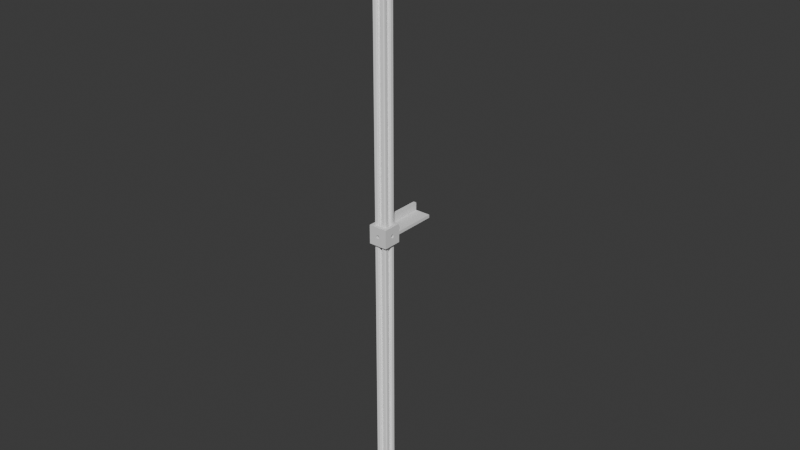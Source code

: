 # Source: 2020-3Bolt-SleeveBracket_100mm-3030TPlatform.blend  (saved by Blender 4.3.34; exported with 4.5.12 LTS)
import bpy
from mathutils import Matrix  # noqa: F401  (used for matrix-valued properties, if any)

bpy.ops.wm.read_factory_settings(use_empty=True)
scene = bpy.context.scene
scene.name = 'Scene'

# ---- collections
col_collection = bpy.data.collections.new('Collection'); scene.collection.children.link(col_collection)

# ---- materials (node trees are filled in below, after node groups)
mat_material = bpy.data.materials.new('material')
mat_material_1 = bpy.data.materials.new('material')
mat_material_1.diffuse_color = (1.0, 1.0, 1.0, 1.0)

# ---- material node trees
mat_material_1.use_nodes = True; mat_material_1.node_tree.nodes.clear()
_N = mat_material_1.node_tree.nodes; _L = mat_material_1.node_tree.links
n0 = _N.new('ShaderNodeBsdfPrincipled'); n0.name = 'Principled BSDF'; n0.location = (10, 300)
n0.inputs[0].default_value = (1.0, 1.0, 1.0, 1.0)
n1 = _N.new('ShaderNodeOutputMaterial'); n1.name = 'Material Output'; n1.location = (300, 300)
_L.new(n0.outputs[0], n1.inputs[0])
n1.is_active_output = True

# ---- world
world_world = bpy.data.worlds.new('World'); scene.world = world_world
world_world.use_nodes = True; world_world.node_tree.nodes.clear()
_N = world_world.node_tree.nodes; _L = world_world.node_tree.links
n0 = _N.new('ShaderNodeOutputWorld'); n0.name = 'World Output'; n0.location = (300, 300)
n1 = _N.new('ShaderNodeBackground'); n1.name = 'Background'; n1.location = (10, 300)
n1.inputs[0].default_value = (0.05088, 0.05088, 0.05088, 1.0)
_L.new(n1.outputs[0], n0.inputs[0])
n0.is_active_output = True
world_world.color = (0.05088, 0.05088, 0.05088)
world_world.sun_shadow_jitter_overblur = 0.0

# ---- meshes
me_plane_001 = bpy.data.meshes.new('Plane.001')
me_plane_001.from_pydata([(-0.0105, -0.0105, 0.015), (-0.0105, 0.003, -1.863e-09), (-0.0105, 0.002121, -0.002121), (-0.0105, 0.001148, -0.002772), (-0.0105, -0.001148, -0.002772), (-0.0105, -0.002121, -0.002121), (-0.0105, -0.002772, -0.001148), (-0.0105, -0.003, -1.863e-09), (-0.0105, -0.002121, 0.002121), (-0.0105, 0.001148, 0.002772), (-0.0105, 0.002121, 0.002121), (-0.015, 0.003, -1.863e-09), (-0.015, -0.003, -1.863e-09), (-0.015, 2.91e-11, 0.003), (-0.015, 0.001148, 0.002772), (-0.015, 0.002772, -0.001148), (-0.015, 0.001148, -0.002772), (-0.015, 2.91e-11, -0.003), (-0.015, -0.001148, -0.002772), (-0.015, -0.002121, 0.002121), (-0.015, 0.002121, 0.002121), (-0.01, 0.085, 0.015), (-0.01, 0.085, 0.0025), (0.015, 0.085, 0.0025), (-0.015, 0.085, 0.015), (-0.0105, 0.0105, 0.015), (-0.01, 0.015, 0.0025), (0.015, 0.015, 0.0025), (-0.01, 0.015, 0.015), (0.0105, 0.0105, 0.015), (-0.0105, -0.0105, -0.015), (-0.0105, 0.002772, 0.001148), (-0.0105, -0.001148, 0.002772), (-0.0105, -0.002772, 0.001148), (-0.0105, 0.002772, -0.001148), (-0.015, -0.002772, 0.001148), (-0.015, -0.002772, -0.001148), (-0.015, 0.002772, 0.001148), (-0.015, -0.001148, 0.002772), (-0.015, -0.002121, -0.002121), (-0.015, 0.002121, -0.002121), (-0.01, 0.085, -0.015), (-0.01, 0.085, -0.0025), (0.015, 0.085, -0.0025), (-0.015, 0.085, -0.015), (-0.0105, 0.0105, -0.015), (-0.01, 0.015, -0.0025), (0.015, 0.015, -0.0025), (-0.01, 0.015, -0.015), (0.015, 0.015, -0.015), (0.0105, 0.0105, -0.015), (-0.015, -0.015, -0.015), (0.0105, -0.0105, 0.015), (0.0105, 0.003, -3.725e-09), (0.0105, 0.002121, -0.002121), (0.0105, -0.002772, -0.001148), (0.0105, -0.002772, 0.001148), (0.0105, -0.001148, 0.002772), (0.0105, 0.001148, 0.002772), (0.0105, 0.002772, 0.001148), (0.0105, -0.0105, -0.015), (0.0105, 0.002121, 0.002121), (0.0105, 2.91e-11, 0.003), (0.0105, -0.002121, 0.002121), (0.0105, -0.003, -1.863e-09), (0.0105, -0.002121, -0.002121), (0.0105, -0.001148, -0.002772), (0.0105, 2.91e-11, -0.003), (0.0105, 0.001148, -0.002772), (0.0105, 0.002772, -0.001148), (0.015, -0.015, 0.015), (0.015, 0.003, -3.725e-09), (0.015, 0.002772, -0.001148), (0.015, 0.001148, -0.002772), (0.015, -0.003, -3.725e-09), (0.015, -0.002772, 0.001148), (0.015, -0.002121, 0.002121), (0.015, -0.001148, 0.002772), (0.015, 0.001148, 0.002772), (0.015, 0.015, 0.015), (0.015, -0.015, -0.015), (0.015, 0.002772, 0.001148), (0.015, 0.002121, 0.002121), (0.015, 2.91e-11, 0.003), (0.015, -0.002772, -0.001148), (0.015, -0.002121, -0.002121), (0.015, -0.001148, -0.002772), (0.015, 2.91e-11, -0.003), (0.015, 0.002121, -0.002121), (-0.0105, 2.91e-11, -0.003), (-0.0105, 2.91e-11, 0.003), (0.003, -0.0105, -4.657e-09), (0.002121, -0.0105, -0.002121), (-0.002772, -0.0105, -0.001148), (-0.002772, -0.0105, 0.001148), (-0.001148, -0.0105, 0.002772), (0.001148, -0.0105, 0.002772), (0.002772, -0.0105, 0.001148), (0.002121, -0.0105, 0.002121), (-4.287e-09, -0.0105, 0.003), (-0.002121, -0.0105, 0.002121), (-0.003, -0.0105, -2.794e-09), (-0.002121, -0.0105, -0.002121), (-0.001148, -0.0105, -0.002772), (-3.809e-09, -0.0105, -0.003), (0.001148, -0.0105, -0.002772), (0.002772, -0.0105, -0.001148), (-0.015, -0.015, 0.015), (0.003, -0.015, -4.657e-09), (0.002772, -0.015, -0.001148), (0.001148, -0.015, -0.002772), (-0.003, -0.015, -4.657e-09), (-0.002772, -0.015, 0.001148), (-0.002121, -0.015, 0.002121), (-0.001148, -0.015, 0.002772), (0.001148, -0.015, 0.002772), (0.002772, -0.015, 0.001148), (0.002121, -0.015, 0.002121), (-4.287e-09, -0.015, 0.003), (-0.002772, -0.015, -0.001148), (-0.002121, -0.015, -0.002121), (-0.001148, -0.015, -0.002772), (-4.74e-09, -0.015, -0.003), (0.002121, -0.015, -0.002121)], [], [(28, 25, 29, 79), (21, 28, 26, 22), (4, 18, 39, 5), (9, 14, 20, 10), (5, 39, 36, 6), (10, 20, 37, 31), (6, 36, 12, 7), (1, 11, 15, 34), (31, 37, 11, 1), (7, 12, 35, 33), (34, 15, 40, 2), (25, 28, 24, 107), (33, 35, 19, 8), (2, 40, 16, 3), (8, 19, 38, 32), (3, 16, 17, 89), (32, 38, 13, 90), (89, 17, 18, 4), (90, 13, 14, 9), (21, 24, 28), (22, 26, 27, 23), (26, 28, 79, 27), (22, 24, 21), (42, 41, 44), (24, 22, 42, 44), (70, 52, 0, 107), (25, 10, 31), (25, 9, 10), (25, 90, 9), (0, 90, 25), (0, 8, 32), (0, 33, 8), (0, 7, 33), (25, 31, 1), (0, 32, 90), (107, 19, 35), (107, 38, 19), (107, 13, 38), (24, 13, 107), (24, 20, 14), (24, 37, 20), (24, 11, 37), (107, 35, 12), (24, 14, 13), (48, 49, 50, 45), (41, 42, 46, 48), (45, 30, 51, 44), (41, 48, 44), (42, 43, 47, 46), (46, 47, 49, 48), (48, 45, 44), (23, 43, 42, 22), (23, 27, 47, 43), (49, 80, 60, 50), (80, 51, 30, 60), (45, 34, 2), (45, 2, 3), (45, 3, 89), (30, 45, 89), (30, 4, 5), (30, 5, 6), (30, 6, 7), (45, 1, 34), (30, 89, 4), (51, 36, 39), (51, 39, 18), (51, 18, 17), (44, 51, 17), (44, 16, 40), (44, 40, 15), (44, 15, 11), (52, 98, 96), (51, 12, 36), (44, 17, 16), (11, 24, 44), (0, 25, 107), (107, 12, 51), (29, 59, 61), (29, 61, 58), (29, 58, 62), (52, 29, 62), (52, 57, 63), (52, 63, 56), (52, 56, 64), (29, 53, 59), (52, 62, 57), (50, 54, 69), (50, 68, 54), (50, 67, 68), (60, 67, 50), (60, 65, 66), (60, 55, 65), (60, 64, 55), (50, 69, 53), (60, 66, 67), (79, 82, 81), (79, 78, 82), (79, 83, 78), (70, 83, 79), (70, 76, 77), (70, 75, 76), (70, 74, 75), (79, 81, 71), (70, 77, 83), (49, 72, 88), (49, 88, 73), (49, 73, 87), (80, 49, 87), (80, 86, 85), (80, 85, 84), (80, 84, 74), (80, 74, 70), (49, 71, 72), (80, 87, 86), (68, 67, 87, 73), (63, 57, 77, 76), (56, 63, 76, 75), (64, 56, 75, 74), (65, 55, 84, 85), (55, 64, 74, 84), (66, 65, 85, 86), (67, 66, 86, 87), (57, 62, 83, 77), (54, 68, 73, 88), (62, 58, 78, 83), (59, 53, 71, 81), (69, 54, 88, 72), (58, 61, 82, 78), (61, 59, 81, 82), (53, 69, 72, 71), (29, 52, 70, 79), (47, 27, 71), (49, 47, 71), (71, 27, 79), (29, 50, 53), (64, 60, 52), (52, 97, 98), (29, 25, 45, 50), (25, 1, 45), (7, 0, 30), (52, 96, 99), (0, 52, 99), (0, 95, 100), (0, 100, 94), (0, 94, 101), (52, 91, 97), (0, 99, 95), (60, 92, 106), (60, 105, 92), (60, 104, 105), (30, 104, 60), (30, 102, 103), (30, 93, 102), (30, 101, 93), (60, 106, 91), (30, 103, 104), (70, 117, 116), (70, 115, 117), (70, 118, 115), (107, 118, 70), (107, 113, 114), (107, 112, 113), (107, 111, 112), (70, 116, 108), (107, 114, 118), (80, 109, 123), (80, 123, 110), (80, 110, 122), (51, 80, 122), (51, 121, 120), (51, 120, 119), (51, 119, 111), (51, 111, 107), (80, 108, 109), (51, 122, 121), (105, 104, 122, 110), (100, 95, 114, 113), (94, 100, 113, 112), (101, 94, 112, 111), (102, 93, 119, 120), (93, 101, 111, 119), (103, 102, 120, 121), (104, 103, 121, 122), (95, 99, 118, 114), (92, 105, 110, 123), (99, 96, 115, 118), (97, 91, 108, 116), (106, 92, 123, 109), (96, 98, 117, 115), (98, 97, 116, 117), (91, 106, 109, 108), (80, 70, 108), (52, 60, 91), (101, 30, 0)])
_uv = me_plane_001.uv_layers.new(name='UVMap')
_uv.uv.foreach_set('vector', [0.0, 0.0, 0.0, 0.0, 0.0, 0.0, 0.0, 0.0, 0.0, 0.0, 0.0, 0.0, 0.0, 0.0, 0.0, 0.0, 0.0, 0.0, 0.0, 0.0, 0.0, 0.0, 0.0, 0.0, 0.0, 0.0, 0.0, 0.0, 0.0, 0.0, 0.0, 0.0, 0.0, 0.0, 0.0, 0.0, 0.0, 0.0, 0.0, 0.0, 0.0, 0.0, 0.0, 0.0, 0.0, 0.0, 0.0, 0.0, 0.0, 0.0, 0.0, 0.0, 0.0, 0.0, 0.0, 0.0, 0.0, 0.0, 0.0, 0.0, 0.0, 0.0, 0.0, 0.0, 0.0, 0.0, 0.0, 0.0, 0.0, 0.0, 0.0, 0.0, 0.0, 0.0, 0.0, 0.0, 0.0, 0.0, 0.0, 0.0, 0.0, 0.0, 0.0, 0.0, 0.0, 0.0, 0.0, 0.0, 0.0, 0.0, 0.0, 0.0, 0.0, 0.0, 0.0, 0.0, 0.0, 0.0, 0.0, 0.0, 0.0, 0.0, 0.0, 0.0, 0.0, 0.0, 0.0, 0.0, 0.0, 0.0, 0.0, 0.0, 0.0, 0.0, 0.0, 0.0, 0.0, 0.0, 0.0, 0.0, 0.0, 0.0, 0.0, 0.0, 0.0, 0.0, 0.0, 0.0, 0.0, 0.0, 0.0, 0.0, 0.0, 0.0, 0.0, 0.0, 0.0, 0.0, 0.0, 0.0, 0.0, 0.0, 0.0, 0.0, 0.0, 0.0, 0.0, 0.0, 0.0, 0.0, 0.0, 0.0, 0.0, 0.0, 0.0, 0.0, 0.0, 0.0, 0.0, 0.0, 0.0, 0.0, 0.0, 0.0, 0.0, 0.0, 0.0, 0.0, 0.0, 0.0, 0.0, 0.0, 0.0, 0.0, 0.0, 0.0, 0.0, 0.0, 0.0, 0.0, 0.0, 0.0, 0.0, 0.0, 0.0, 0.0, 0.0, 0.0, 0.0, 0.0, 0.0, 0.0, 0.0, 0.0, 0.0, 0.0, 0.0, 0.0, 0.0, 0.0, 0.0, 0.0, 0.0, 0.0, 0.0, 0.0, 0.0, 0.0, 0.0, 0.0, 0.0, 0.0, 0.0, 0.0, 0.0, 0.0, 0.0, 0.0, 0.0, 0.0, 0.0, 0.0, 0.0, 0.0, 0.0, 0.0, 0.0, 0.0, 0.0, 0.0, 0.0, 0.0, 0.0, 0.0, 0.0, 0.0, 0.0, 0.0, 0.0, 0.0, 0.0, 0.0, 0.0, 0.0, 0.0, 0.0, 0.0, 0.0, 0.0, 0.0, 0.0, 0.0, 0.0, 0.0, 0.0, 0.0, 0.0, 0.0, 0.0, 0.0, 0.0, 0.0, 0.0, 0.0, 0.0, 0.0, 0.0, 0.0, 0.0, 0.0, 0.0, 0.0, 0.0, 0.0, 0.0, 0.0, 0.0, 0.0, 0.0, 0.0, 0.0, 0.0, 0.0, 0.0, 0.0, 0.0, 0.0, 0.0, 0.0, 0.0, 0.0, 0.0, 0.0, 0.0, 0.0, 0.0, 0.0, 0.0, 0.0, 0.0, 0.0, 0.0, 0.0, 0.0, 0.0, 0.0, 0.0, 0.0, 0.0, 0.0, 0.0, 0.0, 0.0, 0.0, 0.0, 0.0, 0.0, 0.0, 0.0, 0.0, 0.0, 0.0, 0.0, 0.0, 0.0, 0.0, 0.0, 0.0, 0.0, 0.0, 0.0, 0.0, 0.0, 0.0, 0.0, 0.0, 0.0, 0.0, 0.0, 0.0, 0.0, 0.0, 0.0, 0.0, 0.0, 0.0, 0.0, 0.0, 0.0, 0.0, 0.0, 0.0, 0.0, 0.0, 0.0, 0.0, 0.0, 0.0, 0.0, 0.0, 0.0, 0.0, 0.0, 0.0, 0.0, 0.0, 0.0, 0.0, 0.0, 0.0, 0.0, 0.0, 0.0, 0.0, 0.0, 0.0, 0.0, 0.0, 0.0, 0.0, 0.0, 0.0, 0.0, 0.0, 0.0, 0.0, 0.0, 0.0, 0.0, 0.0, 0.0, 0.0, 0.0, 0.0, 0.0, 0.0, 0.0, 0.0, 0.0, 0.0, 0.0, 0.0, 0.0, 0.0, 0.0, 0.0, 0.0, 0.0, 0.0, 0.0, 0.0, 0.0, 0.0, 0.0, 0.0, 0.0, 0.0, 0.0, 0.0, 0.0, 0.0, 0.0, 0.0, 0.0, 0.0, 0.0, 0.0, 0.0, 0.0, 0.0, 0.0, 0.0, 0.0, 0.0, 0.0, 0.0, 0.0, 0.0, 0.0, 0.0, 0.0, 0.0, 0.0, 0.0, 0.0, 0.0, 0.0, 0.0, 0.0, 0.0, 0.0, 0.0, 0.0, 0.0, 0.0, 0.0, 0.0, 0.0, 0.0, 0.0, 0.0, 0.0, 0.0, 0.0, 0.0, 0.0, 0.0, 0.0, 0.0, 0.0, 0.0, 0.0, 0.0, 0.0, 0.0, 0.0, 0.0, 0.0, 0.0, 0.0, 0.0, 0.0, 0.0, 0.0, 0.0, 0.0, 0.0, 0.0, 0.0, 0.0, 0.0, 0.0, 0.0, 0.0, 0.0, 0.0, 0.0, 0.0, 0.0, 0.0, 0.0, 0.0, 0.0, 0.0, 0.0, 0.0, 0.0, 0.0, 0.0, 0.0, 0.0, 0.0, 0.0, 0.0, 0.0, 0.0, 0.0, 0.0, 0.0, 0.0, 0.0, 0.0, 0.0, 0.0, 0.0, 0.0, 0.0, 0.0, 0.0, 0.0, 0.0, 0.0, 0.0, 0.0, 0.0, 0.0, 0.0, 0.0, 0.0, 0.0, 0.0, 0.0, 0.0, 0.0, 0.0, 0.0, 0.0, 0.0, 0.0, 0.0, 0.0, 0.0, 0.0, 0.0, 0.0, 0.0, 0.0, 0.0, 0.0, 0.0, 0.0, 0.0, 0.0, 0.0, 0.0, 0.0, 0.0, 0.0, 0.0, 0.0, 0.0, 0.0, 0.0, 0.0, 0.0, 0.0, 0.0, 0.0, 0.0, 0.0, 0.0, 0.0, 0.0, 0.0, 0.0, 0.0, 0.0, 0.0, 0.0, 0.0, 0.0, 0.0, 0.0, 0.0, 0.0, 0.0, 0.0, 0.0, 0.0, 0.0, 0.0, 0.0, 0.0, 0.0, 0.0, 0.0, 0.0, 0.0, 0.0, 0.0, 0.0, 0.0, 0.0, 0.0, 0.0, 0.0, 0.0, 0.0, 0.0, 0.0, 0.0, 0.0, 0.0, 0.0, 0.0, 0.0, 0.0, 0.0, 0.0, 0.0, 0.0, 0.0, 0.0, 0.0, 0.0, 0.0, 0.0, 0.0, 0.0, 0.0, 0.0, 0.0, 0.0, 0.0, 0.0, 0.0, 0.0, 0.0, 0.0, 0.0, 0.0, 0.0, 0.0, 0.0, 0.0, 0.0, 0.0, 0.0, 0.0, 0.0, 0.0, 0.0, 0.0, 0.0, 0.0, 0.0, 0.0, 0.0, 0.0, 0.0, 0.0, 0.0, 0.0, 0.0, 0.0, 0.0, 0.0, 0.0, 0.0, 0.0, 0.0, 0.0, 0.0, 0.0, 0.0, 0.0, 0.0, 0.0, 0.0, 0.0, 0.0, 0.0, 0.0, 0.0, 0.0, 0.0, 0.0, 0.0, 0.0, 0.0, 0.0, 0.0, 0.0, 0.0, 0.0, 0.0, 0.0, 0.0, 0.0, 0.0, 0.0, 0.0, 0.0, 0.0, 0.0, 0.0, 0.0, 0.0, 0.0, 0.0, 0.0, 0.0, 0.0, 0.0, 0.0, 0.0, 0.0, 0.0, 0.0, 0.0, 0.0, 0.0, 0.0, 0.0, 0.0, 0.0, 0.0, 0.0, 0.0, 0.0, 0.0, 0.0, 0.0, 0.0, 0.0, 0.0, 0.0, 0.0, 0.0, 0.0, 0.0, 0.0, 0.0, 0.0, 0.0, 0.0, 0.0, 0.0, 0.0, 0.0, 0.0, 0.0, 0.0, 0.0, 0.0, 0.0, 0.0, 0.0, 0.0, 0.0, 0.0, 0.0, 0.0, 0.0, 0.0, 0.0, 0.0, 0.0, 0.0, 0.0, 0.0, 0.0, 0.0, 0.0, 0.0, 0.0, 0.0, 0.0, 0.0, 0.0, 0.0, 0.0, 0.0, 0.0, 0.0, 0.0, 0.0, 0.0, 0.0, 0.0, 0.0, 0.0, 0.0, 0.0, 0.0, 0.0, 0.0, 0.0, 0.0, 0.0, 0.0, 0.0, 0.0, 0.0, 0.0, 0.0, 0.0, 0.0, 0.0, 0.0, 0.0, 0.0, 0.0, 0.0, 0.0, 0.0, 0.0, 0.0, 0.0, 0.0, 0.0, 0.0, 0.0, 0.0, 0.0, 0.0, 0.0, 0.0, 0.0, 0.0, 0.0, 0.0, 0.0, 0.0, 0.0, 0.0, 0.0, 0.0, 0.0, 0.0, 0.0, 0.0, 0.0, 0.0, 0.0, 0.0, 0.0, 0.0, 0.0, 0.0, 0.0, 0.0, 0.0, 0.0, 0.0, 0.0, 0.0, 0.0, 0.0, 0.0, 0.0, 0.0, 0.0, 0.0, 0.0, 0.0, 0.0, 0.0, 0.0, 0.0, 0.0, 0.0, 0.0, 0.0, 0.0, 0.0, 0.0, 0.0, 0.0, 0.0, 0.0, 0.0, 0.0, 0.0, 0.0, 0.0, 0.0, 0.0, 0.0, 0.0, 0.0, 0.0, 0.0, 0.0, 0.0, 0.0, 0.0, 0.0, 0.0, 0.0, 0.0, 0.0, 0.0, 0.0, 0.0, 0.0, 0.0, 0.0, 0.0, 0.0, 0.0, 0.0, 0.0, 0.0, 0.0, 0.0, 0.0, 0.0, 0.0, 0.0, 0.0, 0.0, 0.0, 0.0, 0.0, 0.0, 0.0, 0.0, 0.0, 0.0, 0.0, 0.0, 0.0, 0.0, 0.0, 0.0, 0.0, 0.0, 0.0, 0.0, 0.0, 0.0, 0.0, 0.0, 0.0, 0.0, 0.0, 0.0, 0.0, 0.0, 0.0, 0.0, 0.0, 0.0, 0.0, 0.0, 0.0, 0.0, 0.0, 0.0, 0.0, 0.0, 0.0, 0.0, 0.0, 0.0, 0.0, 0.0, 0.0, 0.0, 0.0, 0.0, 0.0, 0.0, 0.0, 0.0, 0.0, 0.0, 0.0, 0.0, 0.0, 0.0, 0.0, 0.0, 0.0, 0.0, 0.0, 0.0, 0.0, 0.0, 0.0, 0.0, 0.0, 0.0, 0.0, 0.0, 0.0, 0.0, 0.0, 0.0, 0.0, 0.0, 0.0, 0.0, 0.0, 0.0, 0.0, 0.0, 0.0, 0.0, 0.0, 0.0, 0.0, 0.0, 0.0, 0.0, 0.0, 0.0, 0.0, 0.0, 0.0, 0.0, 0.0, 0.0, 0.0, 0.0, 0.0, 0.0, 0.0, 0.0, 0.0, 0.0, 0.0, 0.0, 0.0, 0.0, 0.0, 0.0, 0.0, 0.0, 0.0, 0.0, 0.0, 0.0, 0.0, 0.0, 0.0, 0.0, 0.0, 0.0, 0.0, 0.0, 0.0, 0.0, 0.0, 0.0, 0.0, 0.0, 0.0, 0.0, 0.0, 0.0, 0.0, 0.0, 0.0, 0.0, 0.0, 0.0, 0.0, 0.0, 0.0, 0.0, 0.0, 0.0, 0.0, 0.0, 0.0, 0.0, 0.0, 0.0, 0.0, 0.0, 0.0, 0.0, 0.0, 0.0, 0.0, 0.0, 0.0, 0.0, 0.0, 0.0, 0.0, 0.0, 0.0, 0.0, 0.0, 0.0, 0.0, 0.0, 0.0, 0.0, 0.0, 0.0, 0.0, 0.0, 0.0, 0.0, 0.0, 0.0, 0.0, 0.0, 0.0, 0.0, 0.0, 0.0, 0.0, 0.0, 0.0, 0.0, 0.0, 0.0, 0.0, 0.0, 0.0, 0.0, 0.0, 0.0, 0.0, 0.0, 0.0, 0.0, 0.0, 0.0, 0.0, 0.0, 0.0, 0.0, 0.0, 0.0, 0.0, 0.0, 0.0, 0.0, 0.0, 0.0, 0.0, 0.0, 0.0, 0.0, 0.0, 0.0, 0.0, 0.0, 0.0, 0.0, 0.0, 0.0, 0.0, 0.0, 0.0, 0.0, 0.0, 0.0, 0.0, 0.0, 0.0, 0.0, 0.0, 0.0, 0.0, 0.0, 0.0, 0.0, 0.0, 0.0, 0.0, 0.0, 0.0, 0.0, 0.0, 0.0, 0.0, 0.0, 0.0, 0.0, 0.0, 0.0, 0.0, 0.0, 0.0, 0.0, 0.0, 0.0, 0.0, 0.0, 0.0, 0.0, 0.0, 0.0, 0.0, 0.0, 0.0, 0.0, 0.0, 0.0, 0.0, 0.0, 0.0, 0.0, 0.0, 0.0, 0.0, 0.0, 0.0, 0.0, 0.0, 0.0, 0.0, 0.0, 0.0, 0.0, 0.0, 0.0, 0.0, 0.0, 0.0, 0.0, 0.0, 0.0, 0.0, 0.0, 0.0, 0.0, 0.0, 0.0, 0.0, 0.0, 0.0, 0.0, 0.0, 0.0, 0.0, 0.0, 0.0, 0.0, 0.0, 0.0, 0.0, 0.0, 0.0, 0.0, 0.0, 0.0, 0.0, 0.0, 0.0, 0.0, 0.0, 0.0, 0.0, 0.0, 0.0, 0.0, 0.0, 0.0, 0.0, 0.0, 0.0, 0.0, 0.0, 0.0, 0.0, 0.0, 0.0, 0.0, 0.0, 0.0, 0.0, 0.0, 0.0, 0.0, 0.0, 0.0, 0.0, 0.0])
me_plane_001.materials.append(mat_material)
me_plane_001.update()
me_plane = bpy.data.meshes.new('Plane')
me_plane.from_pydata([(-0.00315, -0.004, 0.0), (-0.00825, -0.01, 0.0), (-0.00825, -0.0074, 0.0), (-0.00892, -0.009867, 0.0), (-0.001414, -0.001414, 0.0), (-0.001848, -0.0007654, 0.0), (-0.01, -0.00825, 0.0), (0.00315, -0.004, 0.0), (0.004, -0.00315, 0.0), (0.00892, -0.009867, 0.0), (0.00225, -0.00825, 0.0), (0.0074, -0.00825, 0.0), (0.00315, -0.004, 1.0), (0.0007654, -0.001848, 0.0), (0.001414, -0.001414, 0.0), (0.001848, -0.0007654, 0.0), (0.01, -0.00825, 0.0), (0.01, -0.004, 0.0), (-0.00315, 0.004, 0.0), (-0.00825, 0.01, 0.0), (-0.00825, 0.0074, 0.0), (-0.00892, 0.009867, 0.0), (-0.009867, 0.00892, 0.0), (-0.00225, 0.00825, 0.0), (-0.00825, 0.00225, 0.0), (-0.01, -0.00825, 1.0), (-0.001848, -0.0007654, 1.0), (-0.0007654, 0.001848, 0.0), (-0.001414, 0.001414, 0.0), (-0.001848, 0.0007654, 0.0), (-0.01, 0.00825, 0.0), (-0.01, 0.004, 0.0), (0.00825, 0.0074, 0.0), (0.004, 0.00315, 0.0), (0.00892, 0.009867, 0.0), (0.009867, 0.00892, 0.0), (0.009487, 0.009487, 0.0), (0.00225, 0.00825, 0.0), (0.00825, 0.00225, 0.0), (0.0074, 0.00825, 0.0), (-0.001414, -0.001414, 1.0), (-0.00892, -0.009867, 1.0), (0.01, 0.00825, 0.0), (0.01, 0.004, 0.0), (0.0, 0.002, 0.0), (0.002, 0.0, 0.0), (0.001848, 0.0007654, 0.0), (0.001414, 0.001414, 0.0), (0.0007654, 0.001848, 0.0), (0.004, 0.01, 0.0), (0.00825, 0.01, 0.0), (0.00315, 0.004, 0.0), (-0.0074, 0.00825, 0.0), (-0.002, 0.0, 0.0), (-0.004, 0.00315, 0.0), (-0.004, 0.01, 0.0), (-0.009487, 0.009487, 0.0), (0.0, -0.002, 0.0), (0.004, -0.01, 0.0), (0.00825, -0.01, 0.0), (0.00825, -0.00225, 0.0), (-0.00825, -0.0074, 1.0), (0.00825, -0.0074, 0.0), (0.009867, -0.00892, 0.0), (0.009487, -0.009487, 0.0), (-0.0074, -0.00825, 0.0), (-0.0007654, -0.001848, 0.0), (-0.004, -0.00315, 0.0), (-0.004, -0.01, 0.0), (-0.01, -0.004, 0.0), (-0.00825, -0.01, 1.0), (-0.00225, -0.00825, 0.0), (-0.00315, -0.004, 1.0), (-0.00825, -0.00225, 0.0), (-0.009867, -0.00892, 0.0), (-0.009487, -0.009487, 0.0), (0.004, -0.00315, 1.0), (0.00892, -0.009867, 1.0), (0.00225, -0.00825, 1.0), (0.0074, -0.00825, 1.0), (0.0007654, -0.001848, 1.0), (0.001414, -0.001414, 1.0), (0.001848, -0.0007654, 1.0), (0.01, -0.00825, 1.0), (0.01, -0.004, 1.0), (-0.00315, 0.004, 1.0), (-0.00825, 0.01, 1.0), (-0.00825, 0.0074, 1.0), (-0.00892, 0.009867, 1.0), (-0.009867, 0.00892, 1.0), (-0.00225, 0.00825, 1.0), (-0.00825, 0.00225, 1.0), (-0.0007654, 0.001848, 1.0), (-0.001414, 0.001414, 1.0), (-0.001848, 0.0007654, 1.0), (-0.01, 0.00825, 1.0), (-0.01, 0.004, 1.0), (0.00825, 0.0074, 1.0), (0.004, 0.00315, 1.0), (0.00892, 0.009867, 1.0), (0.009867, 0.00892, 1.0), (0.009487, 0.009487, 1.0), (0.00225, 0.00825, 1.0), (0.00825, 0.00225, 1.0), (0.0074, 0.00825, 1.0), (0.01, 0.00825, 1.0), (0.01, 0.004, 1.0), (0.0, 0.002, 1.0), (0.002, 0.0, 1.0), (0.001848, 0.0007654, 1.0), (0.001414, 0.001414, 1.0), (0.0007654, 0.001848, 1.0), (0.004, 0.01, 1.0), (0.00825, 0.01, 1.0), (0.00315, 0.004, 1.0), (-0.0074, 0.00825, 1.0), (-0.002, 0.0, 1.0), (-0.004, 0.00315, 1.0), (-0.004, 0.01, 1.0), (-0.009487, 0.009487, 1.0), (0.0, -0.002, 1.0), (0.004, -0.01, 1.0), (0.00825, -0.01, 1.0), (0.00825, -0.00225, 1.0), (0.00825, -0.0074, 1.0), (0.009867, -0.00892, 1.0), (0.009487, -0.009487, 1.0), (-0.0074, -0.00825, 1.0), (-0.0007654, -0.001848, 1.0), (-0.004, -0.00315, 1.0), (-0.004, -0.01, 1.0), (-0.01, -0.004, 1.0), (-0.00225, -0.00825, 1.0), (-0.00825, -0.00225, 1.0), (-0.009867, -0.00892, 1.0), (-0.009487, -0.009487, 1.0)], [], [(11, 62, 64), (8, 7, 14), (45, 8, 15), (4, 66, 0), (51, 44, 18), (67, 4, 0), (13, 7, 57), (27, 18, 44), (4, 67, 5), (1, 3, 65), (65, 75, 2), (24, 31, 30, 20), (22, 56, 20), (33, 47, 51), (47, 33, 46), (33, 51, 39, 32), (92, 107, 85), (37, 49, 50, 39), (42, 32, 35), (50, 34, 39), (80, 120, 12), (52, 20, 56), (21, 52, 56), (54, 18, 28), (129, 72, 40), (47, 48, 51), (114, 85, 107), (54, 20, 52, 18), (23, 52, 19, 55), (19, 52, 21), (28, 29, 54), (53, 54, 29), (8, 62, 11, 7), (63, 64, 62), (10, 11, 59, 58), (60, 17, 16, 62), (59, 11, 9), (9, 11, 64), (16, 63, 62), (33, 8, 45), (45, 46, 33), (67, 0, 65, 2), (74, 2, 75), (14, 15, 8), (14, 7, 13), (7, 0, 57), (6, 2, 74), (3, 75, 65), (71, 68, 1, 65), (40, 72, 128), (108, 82, 76), (73, 2, 6, 69), (39, 36, 32), (34, 36, 39), (35, 32, 36), (53, 5, 67), (28, 18, 27), (38, 32, 42, 43), (30, 22, 20), (57, 0, 66), (76, 81, 12), (79, 126, 124), (48, 44, 51), (67, 54, 53), (40, 26, 129), (70, 127, 41), (127, 61, 135), (91, 87, 95, 96), (89, 87, 119), (98, 114, 110), (110, 109, 98), (98, 97, 104, 114), (102, 104, 113, 112), (105, 100, 97), (113, 104, 99), (115, 119, 87), (88, 119, 115), (117, 93, 85), (110, 114, 111), (117, 85, 115, 87), (90, 118, 86, 115), (86, 88, 115), (93, 117, 94), (116, 94, 117), (76, 12, 79, 124), (125, 124, 126), (78, 121, 122, 79), (123, 124, 83, 84), (122, 77, 79), (77, 126, 79), (83, 124, 125), (98, 108, 76), (108, 98, 109), (129, 61, 127, 72), (134, 135, 61), (81, 76, 82), (81, 80, 12), (12, 120, 72), (25, 134, 61), (41, 127, 135), (132, 127, 70, 130), (133, 131, 25, 61), (104, 97, 101), (99, 104, 101), (100, 101, 97), (116, 129, 26), (93, 92, 85), (103, 106, 105, 97), (95, 87, 89), (120, 128, 72), (111, 114, 107), (129, 116, 117), (54, 117, 87, 20), (69, 131, 133, 73), (24, 20, 87, 91), (52, 115, 85, 18), (58, 121, 78, 10), (38, 43, 106, 103), (37, 39, 104, 102), (46, 45, 108, 109), (60, 123, 84, 17), (74, 75, 135, 134), (10, 78, 79, 11), (47, 46, 109, 110), (66, 4, 40, 128), (32, 38, 103, 97), (47, 110, 111, 48), (13, 57, 120, 80), (11, 79, 12, 7), (43, 42, 105, 106), (23, 90, 115, 52), (48, 111, 107, 44), (45, 15, 82, 108), (8, 33, 98, 76), (35, 36, 101, 100), (73, 133, 61, 2), (30, 31, 96, 95), (50, 49, 112, 113), (64, 126, 77, 9), (55, 118, 90, 23), (42, 35, 100, 105), (3, 1, 70, 41), (27, 44, 107, 92), (22, 30, 95, 89), (8, 76, 124, 62), (28, 27, 92, 93), (63, 125, 126, 64), (16, 83, 125, 63), (0, 7, 12, 72), (62, 124, 123, 60), (9, 77, 122, 59), (49, 37, 102, 112), (67, 129, 117, 54), (59, 122, 121, 58), (6, 25, 131, 69), (5, 53, 116, 26), (75, 3, 41, 135), (39, 51, 114, 104), (21, 88, 86, 19), (34, 50, 113, 99), (14, 13, 80, 81), (53, 29, 94, 116), (51, 18, 85, 114), (15, 14, 81, 82), (67, 2, 61, 129), (1, 68, 130, 70), (31, 24, 91, 96), (57, 66, 128, 120), (65, 0, 72, 127), (17, 84, 83, 16), (56, 22, 89, 119), (68, 71, 132, 130), (6, 74, 134, 25), (21, 56, 119, 88), (33, 32, 97, 98), (71, 65, 127, 132), (4, 5, 26, 40), (19, 86, 118, 55), (28, 93, 94, 29), (36, 34, 99, 101)])
_uv = me_plane.uv_layers.new(name='UVMap')
_uv.uv.foreach_set('vector', [0.0, 0.0, 0.0, 0.0, 0.0, 0.0, 0.0, 0.0, 0.0, 0.0, 0.0, 0.0, 0.0, 0.0, 0.0, 0.0, 0.0, 0.0, 0.0, 0.0, 0.0, 0.0, 0.0, 0.0, 0.0, 0.0, 0.0, 0.0, 0.0, 0.0, 0.0, 0.0, 0.0, 0.0, 0.0, 0.0, 0.0, 0.0, 0.0, 0.0, 0.0, 0.0, 0.0, 0.0, 0.0, 0.0, 0.0, 0.0, 0.0, 0.0, 0.0, 0.0, 0.0, 0.0, 1.0, 1.0, 0.0, 0.0, 1.0, 1.0, 0.0, 0.0, 0.0, 0.0, 0.0, 0.0, 1.0, 1.0, 1.0, 1.0, 1.0, 1.0, 1.0, 1.0, 0.0, 0.0, 0.0, 0.0, 0.0, 0.0, 0.0, 0.0, 0.0, 0.0, 0.0, 0.0, 0.0, 0.0, 0.0, 0.0, 0.0, 0.0, 0.0, 0.0, 0.0, 0.0, 0.0, 0.0, 0.0, 0.0, 0.0, 0.0, 0.0, 0.0, 0.0, 0.0, 1.0, 1.0, 1.0, 1.0, 1.0, 1.0, 1.0, 1.0, 1.0, 1.0, 0.0, 0.0, 0.0, 0.0, 1.0, 1.0, 0.0, 0.0, 1.0, 1.0, 0.0, 0.0, 0.0, 0.0, 0.0, 0.0, 0.0, 0.0, 0.0, 0.0, 0.0, 0.0, 0.0, 0.0, 1.0, 1.0, 0.0, 0.0, 0.0, 0.0, 0.0, 0.0, 0.0, 0.0, 0.0, 0.0, 0.0, 0.0, 0.0, 0.0, 0.0, 0.0, 0.0, 0.0, 0.0, 0.0, 0.0, 0.0, 0.0, 0.0, 0.0, 0.0, 0.0, 0.0, 0.0, 0.0, 0.0, 0.0, 0.0, 0.0, 1.0, 1.0, 1.0, 1.0, 1.0, 1.0, 1.0, 1.0, 1.0, 1.0, 1.0, 1.0, 0.0, 0.0, 0.0, 0.0, 0.0, 0.0, 0.0, 0.0, 0.0, 0.0, 0.0, 0.0, 0.0, 0.0, 0.0, 0.0, 0.0, 0.0, 0.0, 0.0, 0.0, 0.0, 0.0, 0.0, 0.0, 0.0, 0.0, 0.0, 1.0, 1.0, 1.0, 1.0, 1.0, 1.0, 1.0, 1.0, 1.0, 1.0, 1.0, 1.0, 1.0, 1.0, 1.0, 1.0, 1.0, 1.0, 1.0, 1.0, 0.0, 0.0, 0.0, 0.0, 1.0, 1.0, 0.0, 0.0, 1.0, 1.0, 0.0, 0.0, 0.0, 0.0, 0.0, 0.0, 0.0, 0.0, 0.0, 0.0, 0.0, 0.0, 0.0, 0.0, 0.0, 0.0, 0.0, 0.0, 0.0, 0.0, 0.0, 0.0, 0.0, 0.0, 0.0, 0.0, 0.0, 0.0, 0.0, 0.0, 0.0, 0.0, 0.0, 0.0, 0.0, 0.0, 0.0, 0.0, 0.0, 0.0, 0.0, 0.0, 0.0, 0.0, 0.0, 0.0, 0.0, 0.0, 1.0, 1.0, 0.0, 0.0, 0.0, 0.0, 0.0, 0.0, 0.0, 0.0, 1.0, 1.0, 1.0, 1.0, 1.0, 1.0, 1.0, 1.0, 1.0, 1.0, 0.0, 0.0, 0.0, 0.0, 0.0, 0.0, 0.0, 0.0, 0.0, 0.0, 0.0, 0.0, 1.0, 1.0, 1.0, 1.0, 1.0, 1.0, 1.0, 1.0, 0.0, 0.0, 0.0, 0.0, 0.0, 0.0, 0.0, 0.0, 0.0, 0.0, 1.0, 1.0, 0.0, 0.0, 0.0, 0.0, 0.0, 0.0, 0.0, 0.0, 0.0, 0.0, 0.0, 0.0, 0.0, 0.0, 0.0, 0.0, 0.0, 0.0, 1.0, 1.0, 1.0, 1.0, 1.0, 1.0, 1.0, 1.0, 1.0, 1.0, 0.0, 0.0, 0.0, 0.0, 0.0, 0.0, 0.0, 0.0, 0.0, 0.0, 0.0, 0.0, 0.0, 0.0, 0.0, 0.0, 0.0, 0.0, 0.0, 0.0, 0.0, 0.0, 0.0, 0.0, 0.0, 0.0, 0.0, 0.0, 0.0, 0.0, 0.0, 0.0, 0.0, 0.0, 0.0, 0.0, 0.0, 0.0, 0.0, 0.0, 1.0, 1.0, 1.0, 1.0, 0.0, 0.0, 0.0, 0.0, 0.0, 0.0, 0.0, 0.0, 1.0, 1.0, 1.0, 1.0, 1.0, 1.0, 1.0, 1.0, 0.0, 0.0, 0.0, 0.0, 0.0, 0.0, 0.0, 0.0, 0.0, 0.0, 0.0, 0.0, 0.0, 0.0, 0.0, 0.0, 0.0, 0.0, 0.0, 0.0, 0.0, 0.0, 0.0, 0.0, 0.0, 0.0, 1.0, 1.0, 1.0, 1.0, 1.0, 1.0, 1.0, 1.0, 1.0, 1.0, 0.0, 0.0, 0.0, 0.0, 1.0, 1.0, 1.0, 1.0, 0.0, 0.0, 0.0, 0.0, 0.0, 0.0, 0.0, 0.0, 0.0, 0.0, 0.0, 0.0, 1.0, 1.0, 0.0, 0.0, 0.0, 0.0, 0.0, 0.0, 0.0, 0.0, 0.0, 0.0, 0.0, 0.0, 0.0, 0.0, 0.0, 0.0, 0.0, 0.0, 0.0, 0.0, 1.0, 1.0, 1.0, 1.0, 1.0, 1.0, 1.0, 1.0, 1.0, 1.0, 0.0, 0.0, 1.0, 1.0, 0.0, 0.0, 0.0, 0.0, 0.0, 0.0, 0.0, 0.0, 0.0, 0.0, 0.0, 0.0, 0.0, 0.0, 0.0, 0.0, 0.0, 0.0, 0.0, 0.0, 0.0, 0.0, 0.0, 0.0, 0.0, 0.0, 1.0, 1.0, 1.0, 1.0, 1.0, 1.0, 1.0, 1.0, 1.0, 1.0, 1.0, 1.0, 1.0, 1.0, 1.0, 1.0, 1.0, 1.0, 0.0, 0.0, 1.0, 1.0, 0.0, 0.0, 0.0, 0.0, 1.0, 1.0, 1.0, 1.0, 0.0, 0.0, 0.0, 0.0, 0.0, 0.0, 0.0, 0.0, 0.0, 0.0, 0.0, 0.0, 0.0, 0.0, 0.0, 0.0, 0.0, 0.0, 0.0, 0.0, 0.0, 0.0, 0.0, 0.0, 0.0, 0.0, 0.0, 0.0, 0.0, 0.0, 0.0, 0.0, 0.0, 0.0, 0.0, 0.0, 0.0, 0.0, 0.0, 0.0, 0.0, 0.0, 0.0, 0.0, 0.0, 0.0, 0.0, 0.0, 1.0, 1.0, 0.0, 0.0, 0.0, 0.0, 0.0, 0.0, 1.0, 1.0, 0.0, 0.0, 1.0, 1.0, 1.0, 1.0, 1.0, 1.0, 1.0, 1.0, 1.0, 1.0, 1.0, 1.0, 1.0, 1.0, 1.0, 1.0, 0.0, 0.0, 0.0, 0.0, 0.0, 0.0, 0.0, 0.0, 1.0, 1.0, 0.0, 0.0, 0.0, 0.0, 0.0, 0.0, 0.0, 0.0, 0.0, 0.0, 0.0, 0.0, 0.0, 0.0, 0.0, 0.0, 0.0, 0.0, 0.0, 0.0, 1.0, 1.0, 1.0, 1.0, 1.0, 1.0, 1.0, 1.0, 1.0, 1.0, 0.0, 0.0, 0.0, 0.0, 0.0, 0.0, 0.0, 0.0, 0.0, 0.0, 0.0, 0.0, 0.0, 0.0, 0.0, 0.0, 0.0, 0.0, 0.0, 0.0, 0.0, 0.0, 0.0, 0.0, 0.0, 0.0, 0.0, 0.0, 0.0, 0.0, 1.0, 1.0, 1.0, 1.0, 1.0, 1.0, 1.0, 1.0, 1.0, 1.0, 1.0, 1.0, 1.0, 1.0, 1.0, 1.0, 0.0, 0.0, 0.0, 0.0, 0.0, 0.0, 0.0, 0.0, 1.0, 1.0, 1.0, 1.0, 1.0, 1.0, 1.0, 1.0, 1.0, 1.0, 1.0, 1.0, 1.0, 1.0, 1.0, 1.0, 1.0, 1.0, 1.0, 1.0, 1.0, 1.0, 1.0, 1.0, 0.0, 0.0, 0.0, 0.0, 0.0, 0.0, 0.0, 0.0, 1.0, 1.0, 1.0, 1.0, 1.0, 1.0, 1.0, 1.0, 0.0, 0.0, 0.0, 0.0, 0.0, 0.0, 0.0, 0.0, 1.0, 1.0, 1.0, 1.0, 1.0, 1.0, 1.0, 1.0, 0.0, 0.0, 0.0, 0.0, 0.0, 0.0, 0.0, 0.0, 0.0, 0.0, 0.0, 0.0, 0.0, 0.0, 0.0, 0.0, 1.0, 1.0, 1.0, 1.0, 1.0, 1.0, 1.0, 1.0, 0.0, 0.0, 0.0, 0.0, 0.0, 0.0, 0.0, 0.0, 0.0, 0.0, 0.0, 0.0, 0.0, 0.0, 0.0, 0.0, 0.0, 0.0, 0.0, 0.0, 0.0, 0.0, 0.0, 0.0, 1.0, 1.0, 1.0, 1.0, 1.0, 1.0, 1.0, 1.0, 1.0, 1.0, 1.0, 1.0, 1.0, 1.0, 1.0, 1.0, 0.0, 0.0, 0.0, 0.0, 0.0, 0.0, 0.0, 0.0, 0.0, 0.0, 0.0, 0.0, 0.0, 0.0, 0.0, 0.0, 0.0, 0.0, 0.0, 0.0, 0.0, 0.0, 0.0, 0.0, 0.0, 0.0, 0.0, 0.0, 0.0, 0.0, 0.0, 0.0, 1.0, 1.0, 1.0, 1.0, 1.0, 1.0, 1.0, 1.0, 1.0, 1.0, 1.0, 1.0, 1.0, 1.0, 1.0, 1.0, 1.0, 1.0, 1.0, 1.0, 1.0, 1.0, 1.0, 1.0, 0.0, 0.0, 0.0, 0.0, 0.0, 0.0, 0.0, 0.0, 1.0, 1.0, 1.0, 1.0, 1.0, 1.0, 1.0, 1.0, 1.0, 1.0, 0.0, 0.0, 0.0, 0.0, 1.0, 1.0, 0.0, 0.0, 1.0, 1.0, 1.0, 1.0, 0.0, 0.0, 0.0, 0.0, 0.0, 0.0, 0.0, 0.0, 0.0, 0.0, 0.0, 0.0, 1.0, 1.0, 1.0, 1.0, 0.0, 0.0, 0.0, 0.0, 0.0, 0.0, 0.0, 0.0, 0.0, 0.0, 0.0, 0.0, 0.0, 0.0, 0.0, 0.0, 0.0, 0.0, 0.0, 0.0, 0.0, 0.0, 0.0, 0.0, 0.0, 0.0, 1.0, 1.0, 1.0, 1.0, 0.0, 0.0, 0.0, 0.0, 0.0, 0.0, 0.0, 0.0, 0.0, 0.0, 0.0, 0.0, 1.0, 1.0, 1.0, 1.0, 1.0, 1.0, 1.0, 1.0, 0.0, 0.0, 0.0, 0.0, 1.0, 1.0, 1.0, 1.0, 1.0, 1.0, 1.0, 1.0, 1.0, 1.0, 1.0, 1.0, 0.0, 0.0, 0.0, 0.0, 0.0, 0.0, 0.0, 0.0, 1.0, 1.0, 1.0, 1.0, 1.0, 1.0, 1.0, 1.0, 1.0, 1.0, 1.0, 1.0, 1.0, 1.0, 1.0, 1.0, 0.0, 0.0, 0.0, 0.0, 0.0, 0.0, 0.0, 0.0, 0.0, 0.0, 0.0, 0.0, 0.0, 0.0, 0.0, 0.0, 0.0, 0.0, 0.0, 0.0, 0.0, 0.0, 0.0, 0.0, 0.0, 0.0, 0.0, 0.0, 1.0, 1.0, 1.0, 1.0, 0.0, 0.0, 1.0, 1.0, 1.0, 1.0, 0.0, 0.0, 0.0, 0.0, 0.0, 0.0, 0.0, 0.0, 0.0, 0.0, 0.0, 0.0, 0.0, 0.0, 0.0, 0.0, 0.0, 0.0, 0.0, 0.0, 0.0, 0.0, 0.0, 0.0, 0.0, 0.0, 0.0, 0.0, 0.0, 0.0, 0.0, 0.0, 0.0, 0.0, 0.0, 0.0, 0.0, 0.0, 0.0, 0.0, 0.0, 0.0, 1.0, 1.0, 1.0, 1.0, 1.0, 1.0, 1.0, 1.0, 1.0, 1.0, 1.0, 1.0, 1.0, 1.0, 1.0, 1.0, 0.0, 0.0, 0.0, 0.0, 0.0, 0.0, 0.0, 0.0, 0.0, 0.0, 0.0, 0.0, 0.0, 0.0, 0.0, 0.0, 1.0, 1.0, 1.0, 1.0, 1.0, 1.0, 1.0, 1.0, 0.0, 0.0, 0.0, 0.0, 0.0, 0.0, 0.0, 0.0, 1.0, 1.0, 1.0, 1.0, 1.0, 1.0, 1.0, 1.0, 1.0, 1.0, 0.0, 0.0, 0.0, 0.0, 1.0, 1.0, 0.0, 0.0, 0.0, 0.0, 0.0, 0.0, 0.0, 0.0, 0.0, 0.0, 0.0, 0.0, 0.0, 0.0, 0.0, 0.0, 1.0, 1.0, 1.0, 1.0, 1.0, 1.0, 1.0, 1.0, 0.0, 0.0, 0.0, 0.0, 0.0, 0.0, 0.0, 0.0, 1.0, 1.0, 1.0, 1.0, 1.0, 1.0, 1.0, 1.0, 0.0, 0.0, 0.0, 0.0, 0.0, 0.0, 0.0, 0.0, 0.0, 0.0, 0.0, 0.0, 0.0, 0.0, 0.0, 0.0])
me_plane.materials.append(mat_material_1)
me_plane.update()

# ---- objects
ob_2020_3bolt_sleevebracket_100mm_3030tplatform = bpy.data.objects.new('2020-3Bolt-SleeveBracket_100mm-3030TPlatform', me_plane_001)
ob_2020beam_4_tslot_1m = bpy.data.objects.new('2020beam_4-Tslot_1m', me_plane)

# ---- transforms, parenting, visibility, modifiers, constraints
ob_2020_3bolt_sleevebracket_100mm_3030tplatform.location = (0.0, 0.0, 0.0)
_m = ob_2020_3bolt_sleevebracket_100mm_3030tplatform.modifiers.new('Bevel', 'BEVEL')
_m.width = 0.001
_m.width_pct = 0.001
_m.segments = 3
_m.limit_method = 'WEIGHT'
_m.use_clamp_overlap = False
_m.offset_type = 'WIDTH'
_m.loop_slide = False
ob_2020beam_4_tslot_1m.location = (0.0, 0.0, -0.5)

# ---- collection membership
col_collection.objects.link(ob_2020_3bolt_sleevebracket_100mm_3030tplatform)
col_collection.objects.link(ob_2020beam_4_tslot_1m)

# ---- scene / render settings (as saved in the file)
scene.frame_start = 1; scene.frame_end = 250; scene.frame_set(1)
scene.render.engine = 'BLENDER_EEVEE_NEXT'
bpy.context.view_layer.update()

# ---- added for rendering (the .blend has no active camera and no usable light): camera, sun
cam_auto = bpy.data.cameras.new('AutoCamera')
cam_auto.lens = 50.0
cam_auto.sensor_width = 36.0
cam_auto.clip_end = 1000.0
ob_auto_camera = bpy.data.objects.new('AutoCamera', cam_auto)
scene.collection.objects.link(ob_auto_camera)
ob_auto_camera.location = (0.930253, -1.0813, 0.744203)
ob_auto_camera.rotation_euler = (1.09748, -7.21219e-08, 0.694738)
scene.camera = ob_auto_camera
light_auto_sun = bpy.data.lights.new('AutoSun', 'SUN')
light_auto_sun.energy = 3.0
light_auto_sun.angle = 0.0523599
ob_auto_sun = bpy.data.objects.new('AutoSun', light_auto_sun)
scene.collection.objects.link(ob_auto_sun)
ob_auto_sun.rotation_euler = (0.872665, 0.174533, 0.523599)
bpy.context.view_layer.update()
